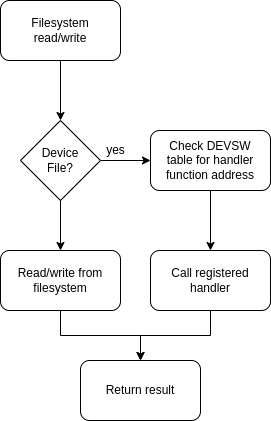

The diagram above was exported from draw.io. Its source (the exported page's mxGraphModel, read from the mxfile embedded in the PNG):
<mxGraphModel dx="1422" dy="740" grid="1" gridSize="10" guides="1" tooltips="1" connect="1" arrows="1" fold="1" page="1" pageScale="1" pageWidth="827" pageHeight="1169" math="0" shadow="0">
  <root>
    <mxCell id="0" />
    <mxCell id="1" parent="0" />
    <mxCell id="dc_oH7bEbCZbnZjTBxf0-6" style="edgeStyle=orthogonalEdgeStyle;rounded=0;orthogonalLoop=1;jettySize=auto;html=1;exitX=0.5;exitY=1;exitDx=0;exitDy=0;entryX=0.5;entryY=0;entryDx=0;entryDy=0;" edge="1" parent="1" source="dc_oH7bEbCZbnZjTBxf0-1" target="dc_oH7bEbCZbnZjTBxf0-4">
      <mxGeometry relative="1" as="geometry" />
    </mxCell>
    <mxCell id="dc_oH7bEbCZbnZjTBxf0-1" value="Filesystem&lt;br&gt;read/write" style="rounded=1;whiteSpace=wrap;html=1;" vertex="1" parent="1">
      <mxGeometry x="350" y="120" width="120" height="60" as="geometry" />
    </mxCell>
    <mxCell id="dc_oH7bEbCZbnZjTBxf0-8" style="edgeStyle=orthogonalEdgeStyle;rounded=0;orthogonalLoop=1;jettySize=auto;html=1;exitX=0.5;exitY=1;exitDx=0;exitDy=0;entryX=0.5;entryY=0;entryDx=0;entryDy=0;" edge="1" parent="1" source="dc_oH7bEbCZbnZjTBxf0-4" target="dc_oH7bEbCZbnZjTBxf0-7">
      <mxGeometry relative="1" as="geometry" />
    </mxCell>
    <mxCell id="dc_oH7bEbCZbnZjTBxf0-10" style="edgeStyle=orthogonalEdgeStyle;rounded=0;orthogonalLoop=1;jettySize=auto;html=1;exitX=1;exitY=0.5;exitDx=0;exitDy=0;entryX=0;entryY=0.5;entryDx=0;entryDy=0;" edge="1" parent="1" source="dc_oH7bEbCZbnZjTBxf0-4" target="dc_oH7bEbCZbnZjTBxf0-9">
      <mxGeometry relative="1" as="geometry" />
    </mxCell>
    <mxCell id="dc_oH7bEbCZbnZjTBxf0-4" value="Device&lt;br&gt;File?" style="rhombus;whiteSpace=wrap;html=1;" vertex="1" parent="1">
      <mxGeometry x="370" y="240" width="80" height="80" as="geometry" />
    </mxCell>
    <mxCell id="dc_oH7bEbCZbnZjTBxf0-14" style="edgeStyle=orthogonalEdgeStyle;rounded=0;orthogonalLoop=1;jettySize=auto;html=1;exitX=0.5;exitY=1;exitDx=0;exitDy=0;entryX=0.5;entryY=0;entryDx=0;entryDy=0;" edge="1" parent="1" source="dc_oH7bEbCZbnZjTBxf0-7" target="dc_oH7bEbCZbnZjTBxf0-13">
      <mxGeometry relative="1" as="geometry" />
    </mxCell>
    <mxCell id="dc_oH7bEbCZbnZjTBxf0-7" value="Read/write from filesystem" style="rounded=1;whiteSpace=wrap;html=1;" vertex="1" parent="1">
      <mxGeometry x="350" y="370" width="120" height="60" as="geometry" />
    </mxCell>
    <mxCell id="dc_oH7bEbCZbnZjTBxf0-12" style="edgeStyle=orthogonalEdgeStyle;rounded=0;orthogonalLoop=1;jettySize=auto;html=1;exitX=0.5;exitY=1;exitDx=0;exitDy=0;entryX=0.5;entryY=0;entryDx=0;entryDy=0;" edge="1" parent="1" source="dc_oH7bEbCZbnZjTBxf0-9" target="dc_oH7bEbCZbnZjTBxf0-11">
      <mxGeometry relative="1" as="geometry" />
    </mxCell>
    <mxCell id="dc_oH7bEbCZbnZjTBxf0-9" value="Check DEVSW&lt;br&gt;table for handler function address" style="rounded=1;whiteSpace=wrap;html=1;" vertex="1" parent="1">
      <mxGeometry x="500" y="250" width="120" height="60" as="geometry" />
    </mxCell>
    <mxCell id="dc_oH7bEbCZbnZjTBxf0-15" style="edgeStyle=orthogonalEdgeStyle;rounded=0;orthogonalLoop=1;jettySize=auto;html=1;exitX=0.5;exitY=1;exitDx=0;exitDy=0;entryX=0.5;entryY=0;entryDx=0;entryDy=0;" edge="1" parent="1" source="dc_oH7bEbCZbnZjTBxf0-11" target="dc_oH7bEbCZbnZjTBxf0-13">
      <mxGeometry relative="1" as="geometry" />
    </mxCell>
    <mxCell id="dc_oH7bEbCZbnZjTBxf0-11" value="Call registered handler" style="rounded=1;whiteSpace=wrap;html=1;" vertex="1" parent="1">
      <mxGeometry x="500" y="370" width="120" height="60" as="geometry" />
    </mxCell>
    <mxCell id="dc_oH7bEbCZbnZjTBxf0-13" value="Return result" style="rounded=1;whiteSpace=wrap;html=1;" vertex="1" parent="1">
      <mxGeometry x="430" y="480" width="120" height="60" as="geometry" />
    </mxCell>
    <mxCell id="dc_oH7bEbCZbnZjTBxf0-16" value="yes" style="text;html=1;align=center;verticalAlign=middle;resizable=0;points=[];autosize=1;strokeColor=none;fillColor=none;" vertex="1" parent="1">
      <mxGeometry x="450" y="260" width="30" height="20" as="geometry" />
    </mxCell>
  </root>
</mxGraphModel>